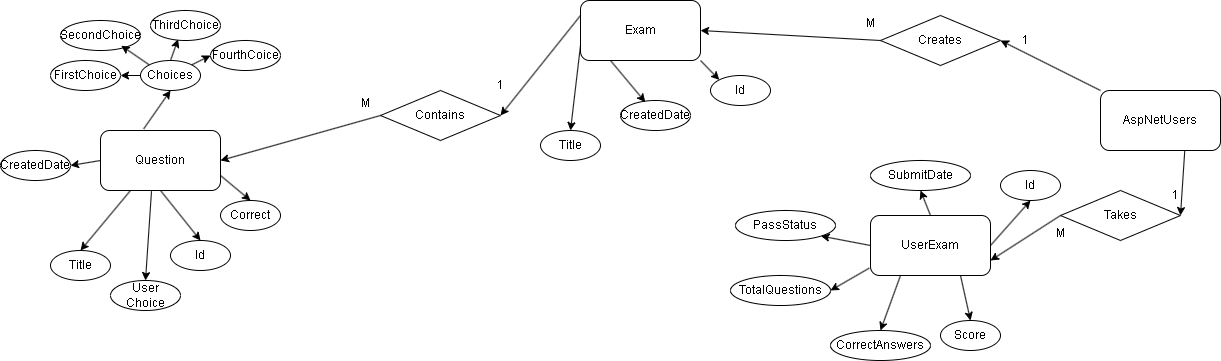

The diagram above was exported from draw.io. Its source (the exported page's mxGraphModel, read from the mxfile embedded in the PNG):
<mxGraphModel dx="2239" dy="703" grid="1" gridSize="10" guides="1" tooltips="1" connect="1" arrows="1" fold="1" page="1" pageScale="1" pageWidth="850" pageHeight="1100" math="0" shadow="0" extFonts="Permanent Marker^https://fonts.googleapis.com/css?family=Permanent+Marker">
  <root>
    <mxCell id="0" />
    <mxCell id="1" parent="0" />
    <mxCell id="-NOVkDnE4x4efWemvMLn-1" value="AspNetUsers" style="rounded=1;whiteSpace=wrap;html=1;" parent="1" vertex="1">
      <mxGeometry x="630" y="100" width="120" height="60" as="geometry" />
    </mxCell>
    <mxCell id="-NOVkDnE4x4efWemvMLn-3" value="Exam" style="rounded=1;whiteSpace=wrap;html=1;" parent="1" vertex="1">
      <mxGeometry x="110" y="10" width="120" height="60" as="geometry" />
    </mxCell>
    <mxCell id="-NOVkDnE4x4efWemvMLn-4" value="Id" style="ellipse;whiteSpace=wrap;html=1;" parent="1" vertex="1">
      <mxGeometry x="240" y="85" width="60" height="30" as="geometry" />
    </mxCell>
    <mxCell id="-NOVkDnE4x4efWemvMLn-5" value="Title" style="ellipse;whiteSpace=wrap;html=1;" parent="1" vertex="1">
      <mxGeometry x="70" y="140" width="60" height="30" as="geometry" />
    </mxCell>
    <mxCell id="-NOVkDnE4x4efWemvMLn-6" value="CreatedDate" style="ellipse;whiteSpace=wrap;html=1;" parent="1" vertex="1">
      <mxGeometry x="150" y="110" width="70" height="30" as="geometry" />
    </mxCell>
    <mxCell id="-NOVkDnE4x4efWemvMLn-7" value="" style="endArrow=classic;html=1;rounded=0;exitX=1;exitY=1;exitDx=0;exitDy=0;entryX=0;entryY=0;entryDx=0;entryDy=0;" parent="1" source="-NOVkDnE4x4efWemvMLn-3" target="-NOVkDnE4x4efWemvMLn-4" edge="1">
      <mxGeometry width="50" height="50" relative="1" as="geometry">
        <mxPoint x="-20" y="250" as="sourcePoint" />
        <mxPoint x="30" y="200" as="targetPoint" />
      </mxGeometry>
    </mxCell>
    <mxCell id="-NOVkDnE4x4efWemvMLn-8" value="" style="endArrow=classic;html=1;rounded=0;exitX=0;exitY=0.75;exitDx=0;exitDy=0;entryX=0.5;entryY=0;entryDx=0;entryDy=0;" parent="1" source="-NOVkDnE4x4efWemvMLn-3" target="-NOVkDnE4x4efWemvMLn-5" edge="1">
      <mxGeometry width="50" height="50" relative="1" as="geometry">
        <mxPoint x="160" y="100" as="sourcePoint" />
        <mxPoint x="90" y="100" as="targetPoint" />
      </mxGeometry>
    </mxCell>
    <mxCell id="-NOVkDnE4x4efWemvMLn-9" value="" style="endArrow=classic;html=1;rounded=0;exitX=0.25;exitY=1;exitDx=0;exitDy=0;entryX=0.354;entryY=0.053;entryDx=0;entryDy=0;entryPerimeter=0;" parent="1" source="-NOVkDnE4x4efWemvMLn-3" target="-NOVkDnE4x4efWemvMLn-6" edge="1">
      <mxGeometry width="50" height="50" relative="1" as="geometry">
        <mxPoint x="160" y="115" as="sourcePoint" />
        <mxPoint x="110" y="150" as="targetPoint" />
      </mxGeometry>
    </mxCell>
    <mxCell id="-NOVkDnE4x4efWemvMLn-10" value="Question" style="rounded=1;whiteSpace=wrap;html=1;" parent="1" vertex="1">
      <mxGeometry x="-370" y="140" width="120" height="60" as="geometry" />
    </mxCell>
    <mxCell id="-NOVkDnE4x4efWemvMLn-11" value="Id" style="ellipse;whiteSpace=wrap;html=1;" parent="1" vertex="1">
      <mxGeometry x="-300" y="250" width="60" height="30" as="geometry" />
    </mxCell>
    <mxCell id="-NOVkDnE4x4efWemvMLn-12" value="" style="endArrow=classic;html=1;rounded=0;exitX=0.5;exitY=1;exitDx=0;exitDy=0;entryX=0.5;entryY=0;entryDx=0;entryDy=0;" parent="1" source="-NOVkDnE4x4efWemvMLn-10" target="-NOVkDnE4x4efWemvMLn-11" edge="1">
      <mxGeometry width="50" height="50" relative="1" as="geometry">
        <mxPoint x="-440" y="-70" as="sourcePoint" />
        <mxPoint x="-510" y="-70" as="targetPoint" />
      </mxGeometry>
    </mxCell>
    <mxCell id="-NOVkDnE4x4efWemvMLn-14" value="Title" style="ellipse;whiteSpace=wrap;html=1;" parent="1" vertex="1">
      <mxGeometry x="-420" y="260" width="60" height="30" as="geometry" />
    </mxCell>
    <mxCell id="-NOVkDnE4x4efWemvMLn-15" value="" style="endArrow=classic;html=1;rounded=0;exitX=0.25;exitY=1;exitDx=0;exitDy=0;entryX=0.5;entryY=0;entryDx=0;entryDy=0;" parent="1" source="-NOVkDnE4x4efWemvMLn-10" target="-NOVkDnE4x4efWemvMLn-14" edge="1">
      <mxGeometry width="50" height="50" relative="1" as="geometry">
        <mxPoint x="-300" y="210" as="sourcePoint" />
        <mxPoint x="-260" y="260" as="targetPoint" />
      </mxGeometry>
    </mxCell>
    <mxCell id="-NOVkDnE4x4efWemvMLn-16" value="Choices" style="ellipse;whiteSpace=wrap;html=1;" parent="1" vertex="1">
      <mxGeometry x="-330" y="70" width="60" height="30" as="geometry" />
    </mxCell>
    <mxCell id="-NOVkDnE4x4efWemvMLn-17" value="FirstChoice" style="ellipse;whiteSpace=wrap;html=1;" parent="1" vertex="1">
      <mxGeometry x="-420" y="70" width="70" height="30" as="geometry" />
    </mxCell>
    <mxCell id="-NOVkDnE4x4efWemvMLn-18" value="SecondChoice" style="ellipse;whiteSpace=wrap;html=1;" parent="1" vertex="1">
      <mxGeometry x="-410" y="30" width="80" height="30" as="geometry" />
    </mxCell>
    <mxCell id="-NOVkDnE4x4efWemvMLn-19" value="ThirdChoice" style="ellipse;whiteSpace=wrap;html=1;" parent="1" vertex="1">
      <mxGeometry x="-320" y="20" width="70" height="30" as="geometry" />
    </mxCell>
    <mxCell id="-NOVkDnE4x4efWemvMLn-20" value="FourthCoice" style="ellipse;whiteSpace=wrap;html=1;" parent="1" vertex="1">
      <mxGeometry x="-260" y="50" width="70" height="30" as="geometry" />
    </mxCell>
    <mxCell id="-NOVkDnE4x4efWemvMLn-21" value="" style="endArrow=classic;html=1;rounded=0;exitX=0;exitY=0.5;exitDx=0;exitDy=0;entryX=1;entryY=0.5;entryDx=0;entryDy=0;" parent="1" source="-NOVkDnE4x4efWemvMLn-16" target="-NOVkDnE4x4efWemvMLn-17" edge="1">
      <mxGeometry width="50" height="50" relative="1" as="geometry">
        <mxPoint x="-410" y="-40" as="sourcePoint" />
        <mxPoint x="-375" y="-8" as="targetPoint" />
      </mxGeometry>
    </mxCell>
    <mxCell id="-NOVkDnE4x4efWemvMLn-22" value="" style="endArrow=classic;html=1;rounded=0;exitX=0;exitY=0;exitDx=0;exitDy=0;entryX=0.76;entryY=0.84;entryDx=0;entryDy=0;entryPerimeter=0;" parent="1" source="-NOVkDnE4x4efWemvMLn-16" target="-NOVkDnE4x4efWemvMLn-18" edge="1">
      <mxGeometry width="50" height="50" relative="1" as="geometry">
        <mxPoint x="-320" y="95" as="sourcePoint" />
        <mxPoint x="-340" y="95" as="targetPoint" />
      </mxGeometry>
    </mxCell>
    <mxCell id="-NOVkDnE4x4efWemvMLn-23" value="" style="endArrow=classic;html=1;rounded=0;exitX=0.5;exitY=0;exitDx=0;exitDy=0;entryX=0.394;entryY=0.96;entryDx=0;entryDy=0;entryPerimeter=0;" parent="1" source="-NOVkDnE4x4efWemvMLn-16" target="-NOVkDnE4x4efWemvMLn-19" edge="1">
      <mxGeometry width="50" height="50" relative="1" as="geometry">
        <mxPoint x="-311" y="84" as="sourcePoint" />
        <mxPoint x="-339" y="65" as="targetPoint" />
      </mxGeometry>
    </mxCell>
    <mxCell id="-NOVkDnE4x4efWemvMLn-24" value="" style="endArrow=classic;html=1;rounded=0;exitX=1;exitY=0;exitDx=0;exitDy=0;entryX=0;entryY=0.5;entryDx=0;entryDy=0;" parent="1" source="-NOVkDnE4x4efWemvMLn-16" target="-NOVkDnE4x4efWemvMLn-20" edge="1">
      <mxGeometry width="50" height="50" relative="1" as="geometry">
        <mxPoint x="-290" y="80" as="sourcePoint" />
        <mxPoint x="-282" y="59" as="targetPoint" />
      </mxGeometry>
    </mxCell>
    <mxCell id="-NOVkDnE4x4efWemvMLn-25" value="" style="endArrow=classic;html=1;rounded=0;entryX=0.5;entryY=1;entryDx=0;entryDy=0;exitX=0.36;exitY=-0.027;exitDx=0;exitDy=0;exitPerimeter=0;" parent="1" source="-NOVkDnE4x4efWemvMLn-10" target="-NOVkDnE4x4efWemvMLn-16" edge="1">
      <mxGeometry width="50" height="50" relative="1" as="geometry">
        <mxPoint x="-330" y="110" as="sourcePoint" />
        <mxPoint x="-290" y="160" as="targetPoint" />
      </mxGeometry>
    </mxCell>
    <mxCell id="-NOVkDnE4x4efWemvMLn-26" value="Correct" style="ellipse;whiteSpace=wrap;html=1;" parent="1" vertex="1">
      <mxGeometry x="-250" y="210" width="60" height="30" as="geometry" />
    </mxCell>
    <mxCell id="-NOVkDnE4x4efWemvMLn-27" value="" style="endArrow=classic;html=1;rounded=0;exitX=1;exitY=0.75;exitDx=0;exitDy=0;entryX=0.5;entryY=0;entryDx=0;entryDy=0;" parent="1" source="-NOVkDnE4x4efWemvMLn-10" target="-NOVkDnE4x4efWemvMLn-26" edge="1">
      <mxGeometry width="50" height="50" relative="1" as="geometry">
        <mxPoint x="-330" y="210" as="sourcePoint" />
        <mxPoint x="-231.21320343559637" y="214.39339828220182" as="targetPoint" />
      </mxGeometry>
    </mxCell>
    <mxCell id="-NOVkDnE4x4efWemvMLn-28" value="CreatedDate" style="ellipse;whiteSpace=wrap;html=1;" parent="1" vertex="1">
      <mxGeometry x="-470" y="160" width="70" height="30" as="geometry" />
    </mxCell>
    <mxCell id="-NOVkDnE4x4efWemvMLn-29" value="" style="endArrow=classic;html=1;rounded=0;entryX=1;entryY=0.5;entryDx=0;entryDy=0;exitX=0;exitY=0.5;exitDx=0;exitDy=0;" parent="1" source="-NOVkDnE4x4efWemvMLn-10" target="-NOVkDnE4x4efWemvMLn-28" edge="1">
      <mxGeometry width="50" height="50" relative="1" as="geometry">
        <mxPoint x="-317" y="148" as="sourcePoint" />
        <mxPoint x="-290" y="110" as="targetPoint" />
      </mxGeometry>
    </mxCell>
    <mxCell id="-NOVkDnE4x4efWemvMLn-31" value="Contains" style="rhombus;whiteSpace=wrap;html=1;" parent="1" vertex="1">
      <mxGeometry x="-90" y="100" width="120" height="50" as="geometry" />
    </mxCell>
    <mxCell id="-NOVkDnE4x4efWemvMLn-37" value="Creates" style="rhombus;whiteSpace=wrap;html=1;" parent="1" vertex="1">
      <mxGeometry x="410" y="25" width="120" height="50" as="geometry" />
    </mxCell>
    <mxCell id="-NOVkDnE4x4efWemvMLn-38" value="" style="endArrow=classic;html=1;rounded=0;exitX=0;exitY=0;exitDx=0;exitDy=0;entryX=1;entryY=0.5;entryDx=0;entryDy=0;" parent="1" source="-NOVkDnE4x4efWemvMLn-1" target="-NOVkDnE4x4efWemvMLn-37" edge="1">
      <mxGeometry width="50" height="50" relative="1" as="geometry">
        <mxPoint x="180" y="130" as="sourcePoint" />
        <mxPoint x="175" y="485" as="targetPoint" />
      </mxGeometry>
    </mxCell>
    <mxCell id="-NOVkDnE4x4efWemvMLn-39" value="" style="endArrow=classic;html=1;rounded=0;exitX=0;exitY=0.5;exitDx=0;exitDy=0;entryX=1;entryY=0.5;entryDx=0;entryDy=0;" parent="1" source="-NOVkDnE4x4efWemvMLn-37" target="-NOVkDnE4x4efWemvMLn-3" edge="1">
      <mxGeometry width="50" height="50" relative="1" as="geometry">
        <mxPoint x="338" y="262" as="sourcePoint" />
        <mxPoint x="530" y="125" as="targetPoint" />
      </mxGeometry>
    </mxCell>
    <mxCell id="-NOVkDnE4x4efWemvMLn-40" value="UserExam" style="rounded=1;whiteSpace=wrap;html=1;" parent="1" vertex="1">
      <mxGeometry x="400" y="225" width="120" height="60" as="geometry" />
    </mxCell>
    <mxCell id="-NOVkDnE4x4efWemvMLn-41" value="Id" style="ellipse;whiteSpace=wrap;html=1;" parent="1" vertex="1">
      <mxGeometry x="530" y="180" width="60" height="30" as="geometry" />
    </mxCell>
    <mxCell id="-NOVkDnE4x4efWemvMLn-42" value="" style="endArrow=classic;html=1;rounded=0;exitX=1;exitY=0.5;exitDx=0;exitDy=0;entryX=0.5;entryY=1;entryDx=0;entryDy=0;" parent="1" source="-NOVkDnE4x4efWemvMLn-40" target="-NOVkDnE4x4efWemvMLn-41" edge="1">
      <mxGeometry width="50" height="50" relative="1" as="geometry">
        <mxPoint x="390" y="100" as="sourcePoint" />
        <mxPoint x="425" y="132" as="targetPoint" />
      </mxGeometry>
    </mxCell>
    <mxCell id="-NOVkDnE4x4efWemvMLn-43" value="Score" style="ellipse;whiteSpace=wrap;html=1;" parent="1" vertex="1">
      <mxGeometry x="470" y="330" width="60" height="30" as="geometry" />
    </mxCell>
    <mxCell id="-NOVkDnE4x4efWemvMLn-44" value="" style="endArrow=classic;html=1;rounded=0;exitX=0.75;exitY=1;exitDx=0;exitDy=0;entryX=0.5;entryY=0;entryDx=0;entryDy=0;" parent="1" source="-NOVkDnE4x4efWemvMLn-40" target="-NOVkDnE4x4efWemvMLn-43" edge="1">
      <mxGeometry width="50" height="50" relative="1" as="geometry">
        <mxPoint x="530" y="265" as="sourcePoint" />
        <mxPoint x="570" y="220" as="targetPoint" />
      </mxGeometry>
    </mxCell>
    <mxCell id="-NOVkDnE4x4efWemvMLn-45" value="CorrectAnswers" style="ellipse;whiteSpace=wrap;html=1;" parent="1" vertex="1">
      <mxGeometry x="360" y="340" width="100" height="30" as="geometry" />
    </mxCell>
    <mxCell id="-NOVkDnE4x4efWemvMLn-46" value="" style="endArrow=classic;html=1;rounded=0;exitX=0.25;exitY=1;exitDx=0;exitDy=0;entryX=0.5;entryY=0;entryDx=0;entryDy=0;" parent="1" source="-NOVkDnE4x4efWemvMLn-40" target="-NOVkDnE4x4efWemvMLn-45" edge="1">
      <mxGeometry width="50" height="50" relative="1" as="geometry">
        <mxPoint x="500" y="295" as="sourcePoint" />
        <mxPoint x="510" y="340" as="targetPoint" />
      </mxGeometry>
    </mxCell>
    <mxCell id="-NOVkDnE4x4efWemvMLn-47" value="TotalQuestions" style="ellipse;whiteSpace=wrap;html=1;" parent="1" vertex="1">
      <mxGeometry x="260" y="285" width="100" height="30" as="geometry" />
    </mxCell>
    <mxCell id="-NOVkDnE4x4efWemvMLn-49" value="" style="endArrow=classic;html=1;rounded=0;exitX=-0.01;exitY=0.877;exitDx=0;exitDy=0;entryX=1;entryY=0.5;entryDx=0;entryDy=0;exitPerimeter=0;" parent="1" source="-NOVkDnE4x4efWemvMLn-40" target="-NOVkDnE4x4efWemvMLn-47" edge="1">
      <mxGeometry width="50" height="50" relative="1" as="geometry">
        <mxPoint x="440" y="295" as="sourcePoint" />
        <mxPoint x="420" y="350" as="targetPoint" />
      </mxGeometry>
    </mxCell>
    <mxCell id="-NOVkDnE4x4efWemvMLn-50" value="Takes" style="rhombus;whiteSpace=wrap;html=1;" parent="1" vertex="1">
      <mxGeometry x="590" y="200" width="120" height="50" as="geometry" />
    </mxCell>
    <mxCell id="-NOVkDnE4x4efWemvMLn-51" value="" style="endArrow=classic;html=1;rounded=0;exitX=0.702;exitY=1.006;exitDx=0;exitDy=0;entryX=1;entryY=0.5;entryDx=0;entryDy=0;exitPerimeter=0;" parent="1" source="-NOVkDnE4x4efWemvMLn-1" target="-NOVkDnE4x4efWemvMLn-50" edge="1">
      <mxGeometry width="50" height="50" relative="1" as="geometry">
        <mxPoint x="300" y="325" as="sourcePoint" />
        <mxPoint x="310" y="370" as="targetPoint" />
      </mxGeometry>
    </mxCell>
    <mxCell id="-NOVkDnE4x4efWemvMLn-52" value="" style="endArrow=classic;html=1;rounded=0;exitX=0;exitY=0.5;exitDx=0;exitDy=0;entryX=1;entryY=0.75;entryDx=0;entryDy=0;" parent="1" source="-NOVkDnE4x4efWemvMLn-50" target="-NOVkDnE4x4efWemvMLn-40" edge="1">
      <mxGeometry width="50" height="50" relative="1" as="geometry">
        <mxPoint x="300" y="325" as="sourcePoint" />
        <mxPoint x="310" y="370" as="targetPoint" />
      </mxGeometry>
    </mxCell>
    <mxCell id="-NOVkDnE4x4efWemvMLn-53" value="PassStatus" style="ellipse;whiteSpace=wrap;html=1;" parent="1" vertex="1">
      <mxGeometry x="265" y="220" width="100" height="30" as="geometry" />
    </mxCell>
    <mxCell id="-NOVkDnE4x4efWemvMLn-54" value="" style="endArrow=classic;html=1;rounded=0;exitX=0;exitY=0.5;exitDx=0;exitDy=0;entryX=1;entryY=1;entryDx=0;entryDy=0;" parent="1" source="-NOVkDnE4x4efWemvMLn-40" target="-NOVkDnE4x4efWemvMLn-53" edge="1">
      <mxGeometry width="50" height="50" relative="1" as="geometry">
        <mxPoint x="409" y="288" as="sourcePoint" />
        <mxPoint x="370" y="310" as="targetPoint" />
      </mxGeometry>
    </mxCell>
    <mxCell id="-NOVkDnE4x4efWemvMLn-55" value="SubmitDate" style="ellipse;whiteSpace=wrap;html=1;" parent="1" vertex="1">
      <mxGeometry x="400" y="170" width="100" height="30" as="geometry" />
    </mxCell>
    <mxCell id="-NOVkDnE4x4efWemvMLn-56" value="" style="endArrow=classic;html=1;rounded=0;exitX=0.5;exitY=0;exitDx=0;exitDy=0;entryX=0.5;entryY=1;entryDx=0;entryDy=0;" parent="1" source="-NOVkDnE4x4efWemvMLn-40" target="-NOVkDnE4x4efWemvMLn-55" edge="1">
      <mxGeometry width="50" height="50" relative="1" as="geometry">
        <mxPoint x="410" y="265" as="sourcePoint" />
        <mxPoint x="361" y="255" as="targetPoint" />
      </mxGeometry>
    </mxCell>
    <mxCell id="-NOVkDnE4x4efWemvMLn-77" value="" style="endArrow=classic;html=1;rounded=0;exitX=0;exitY=0.25;exitDx=0;exitDy=0;entryX=1;entryY=0.5;entryDx=0;entryDy=0;" parent="1" source="-NOVkDnE4x4efWemvMLn-3" target="-NOVkDnE4x4efWemvMLn-31" edge="1">
      <mxGeometry width="50" height="50" relative="1" as="geometry">
        <mxPoint x="120" y="50" as="sourcePoint" />
        <mxPoint x="90" y="100" as="targetPoint" />
      </mxGeometry>
    </mxCell>
    <mxCell id="-NOVkDnE4x4efWemvMLn-78" value="" style="endArrow=classic;html=1;rounded=0;exitX=0;exitY=0.5;exitDx=0;exitDy=0;entryX=1;entryY=0.5;entryDx=0;entryDy=0;" parent="1" source="-NOVkDnE4x4efWemvMLn-31" target="-NOVkDnE4x4efWemvMLn-10" edge="1">
      <mxGeometry width="50" height="50" relative="1" as="geometry">
        <mxPoint x="120" y="35" as="sourcePoint" />
        <mxPoint x="-110" y="140" as="targetPoint" />
      </mxGeometry>
    </mxCell>
    <mxCell id="-NOVkDnE4x4efWemvMLn-87" value="1" style="text;html=1;align=center;verticalAlign=middle;resizable=0;points=[];autosize=1;strokeColor=none;fillColor=none;" parent="1" vertex="1">
      <mxGeometry x="540" y="35" width="30" height="30" as="geometry" />
    </mxCell>
    <mxCell id="-NOVkDnE4x4efWemvMLn-88" value="M" style="text;html=1;align=center;verticalAlign=middle;resizable=0;points=[];autosize=1;strokeColor=none;fillColor=none;" parent="1" vertex="1">
      <mxGeometry x="385" y="18" width="30" height="30" as="geometry" />
    </mxCell>
    <mxCell id="-NOVkDnE4x4efWemvMLn-89" value="1" style="text;html=1;align=center;verticalAlign=middle;resizable=0;points=[];autosize=1;strokeColor=none;fillColor=none;" parent="1" vertex="1">
      <mxGeometry x="690" y="190" width="30" height="30" as="geometry" />
    </mxCell>
    <mxCell id="-NOVkDnE4x4efWemvMLn-90" value="M" style="text;html=1;align=center;verticalAlign=middle;resizable=0;points=[];autosize=1;strokeColor=none;fillColor=none;" parent="1" vertex="1">
      <mxGeometry x="575" y="228" width="30" height="30" as="geometry" />
    </mxCell>
    <mxCell id="-NOVkDnE4x4efWemvMLn-95" value="1" style="text;html=1;align=center;verticalAlign=middle;resizable=0;points=[];autosize=1;strokeColor=none;fillColor=none;" parent="1" vertex="1">
      <mxGeometry x="15" y="80" width="30" height="30" as="geometry" />
    </mxCell>
    <mxCell id="-NOVkDnE4x4efWemvMLn-96" value="M" style="text;html=1;align=center;verticalAlign=middle;resizable=0;points=[];autosize=1;strokeColor=none;fillColor=none;" parent="1" vertex="1">
      <mxGeometry x="-120" y="98" width="30" height="30" as="geometry" />
    </mxCell>
    <mxCell id="DH_169GIU9LBeokIsljC-1" value="User Choice" style="ellipse;whiteSpace=wrap;html=1;" vertex="1" parent="1">
      <mxGeometry x="-360" y="290" width="70" height="30" as="geometry" />
    </mxCell>
    <mxCell id="DH_169GIU9LBeokIsljC-2" value="" style="endArrow=classic;html=1;rounded=0;exitX=0.425;exitY=1.012;exitDx=0;exitDy=0;entryX=0.5;entryY=0;entryDx=0;entryDy=0;exitPerimeter=0;" edge="1" parent="1" source="-NOVkDnE4x4efWemvMLn-10" target="DH_169GIU9LBeokIsljC-1">
      <mxGeometry width="50" height="50" relative="1" as="geometry">
        <mxPoint x="-330" y="210" as="sourcePoint" />
        <mxPoint x="-380" y="270" as="targetPoint" />
      </mxGeometry>
    </mxCell>
  </root>
</mxGraphModel>